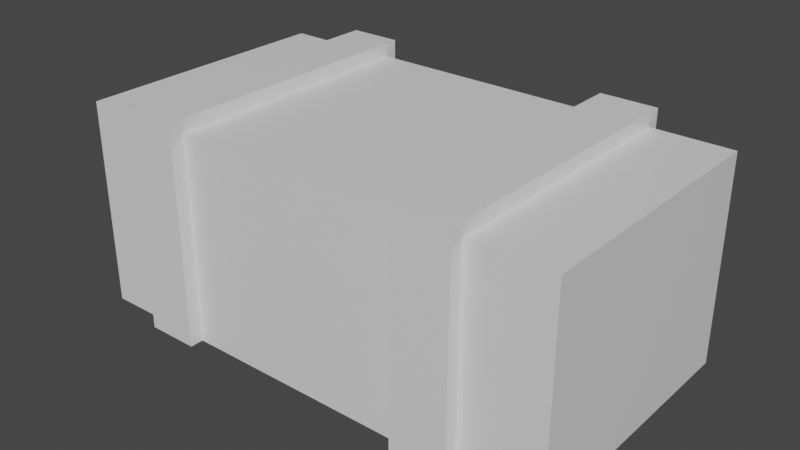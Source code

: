 # Source: Crate.blend  (saved by Blender 2.80.75; exported with 4.5.12 LTS)
import bpy
from mathutils import Matrix  # noqa: F401  (used for matrix-valued properties, if any)

bpy.ops.wm.read_factory_settings(use_empty=True)
scene = bpy.context.scene
scene.name = 'Scene'

# ---- collections
col_collection = bpy.data.collections.new('Collection'); scene.collection.children.link(col_collection)

# ---- materials (node trees are filled in below, after node groups)
mat_material = bpy.data.materials.new('Material')
mat_material.alpha_threshold = 0.0
mat_material.use_transparent_shadow = False
mat_material.line_color = (0.0, 0.0, 0.0, 1.0)

# ---- material node trees
mat_material.use_nodes = True; mat_material.node_tree.nodes.clear()
_N = mat_material.node_tree.nodes; _L = mat_material.node_tree.links
n0 = _N.new('ShaderNodeOutputMaterial'); n0.name = 'Material Output'; n0.location = (300, 300)
n1 = _N.new('ShaderNodeBsdfPrincipled'); n1.name = 'Principled BSDF'; n1.location = (10, 300)
n1.distribution = 'GGX'
n1.subsurface_method = 'BURLEY'
n1.inputs[2].default_value = 0.4
n1.inputs[3].default_value = 1.45
n1.inputs[27].default_value = (0.0, 0.0, 0.0, 1.0)
n1.inputs[28].default_value = 1.0
_L.new(n1.outputs[0], n0.inputs[0])
n0.is_active_output = True

# ---- world
world_world = bpy.data.worlds.new('World'); scene.world = world_world
world_world.use_nodes = True; world_world.node_tree.nodes.clear()
_N = world_world.node_tree.nodes; _L = world_world.node_tree.links
n0 = _N.new('ShaderNodeOutputWorld'); n0.name = 'World Output'; n0.location = (300, 300)
n1 = _N.new('ShaderNodeBackground'); n1.name = 'Background'; n1.location = (10, 300)
n1.inputs[0].default_value = (0.05088, 0.05088, 0.05088, 1.0)
_L.new(n1.outputs[0], n0.inputs[0])
n0.is_active_output = True
world_world.color = (0.05088, 0.05088, 0.05088)
world_world.use_sun_shadow = False
world_world.sun_shadow_jitter_overblur = 0.0

# ---- meshes
me_cube = bpy.data.meshes.new('Cube')
me_cube.from_pydata([(1.0, 1.0, 1.0), (1.0, 1.0, -1.0), (1.0, -1.0, 1.0), (1.0, -1.0, -1.0), (-1.0, 1.0, 1.0), (-1.0, 1.0, -1.0), (-1.0, -1.0, 1.0), (-1.0, -1.0, -1.0), (-0.7306, 1.0, -1.0), (-0.7306, -1.0, 1.0), (-0.7306, -1.0, -1.0), (-0.7306, 1.0, 1.0), (-0.5186, -1.0, -1.0), (-0.5186, 1.0, 1.0), (-0.5186, 1.0, -1.0), (-0.5186, -1.0, 1.0), (0.6738, -1.0, -1.0), (0.6738, 1.0, 1.0), (0.6738, 1.0, -1.0), (0.6738, -1.0, 1.0), (0.4442, 1.0, -1.0), (0.4442, -1.0, 1.0), (0.4442, -1.0, -1.0), (0.4442, 1.0, 1.0), (-0.5186, -1.0, 1.13), (-0.7306, -1.0, 1.13), (-0.7306, 1.0, 1.13), (-0.5186, 1.0, 1.13), (0.4442, 1.0, 1.13), (0.6738, 1.0, 1.13), (0.6738, -1.0, 1.13), (0.4442, -1.0, 1.13), (-0.5186, 1.102, -1.0), (-0.7306, 1.102, -1.0), (-0.7306, 1.102, 1.0), (-0.5186, 1.102, 1.0), (0.4442, 1.102, 1.0), (0.6738, 1.102, 1.0), (0.6738, 1.102, -1.0), (0.4442, 1.102, -1.0), (-0.5186, -1.102, 1.0), (-0.7306, -1.102, 1.0), (-0.7306, -1.102, -1.0), (-0.5186, -1.102, -1.0), (0.4442, -1.102, -1.0), (0.6738, -1.102, -1.0), (0.6738, -1.102, 1.0), (0.4442, -1.102, 1.0), (0.6738, -1.0, 1.13), (0.4442, -1.0, 1.13), (0.6738, -1.102, 1.13), (0.4442, -1.102, 1.13), (-0.5186, -1.0, 1.13), (-0.7306, -1.0, 1.13), (-0.5186, -1.102, 1.13), (-0.7306, -1.102, 1.13), (-0.7306, 1.0, 1.13), (-0.5186, 1.0, 1.13), (0.4442, 1.0, 1.13), (0.6738, 1.0, 1.13), (-0.7306, 1.102, 1.13), (-0.5186, 1.102, 1.13), (0.4442, 1.102, 1.13), (0.6738, 1.102, 1.13)], [], [(11, 4, 6, 9), (10, 9, 6, 7), (7, 6, 4, 5), (18, 1, 3, 16), (1, 0, 2, 3), (18, 17, 0, 1), (5, 4, 11, 8), (5, 8, 10, 7), (22, 16, 45, 44), (13, 11, 26, 27), (23, 13, 15, 21), (22, 21, 15, 12), (21, 22, 44, 47, 51, 49), (8, 14, 12, 10), (3, 2, 19, 16), (0, 17, 19, 2), (17, 18, 38, 37, 63, 59), (20, 18, 16, 22), (14, 20, 22, 12), (14, 13, 23, 20), (23, 21, 31, 28), (27, 26, 25, 24), (29, 28, 31, 30), (11, 9, 25, 26), (21, 19, 30, 31), (9, 15, 24, 25), (15, 13, 27, 24), (19, 17, 29, 30), (17, 23, 28, 29), (8, 11, 56, 60, 34, 33), (20, 23, 58, 62, 36, 39), (35, 61, 57, 13, 14, 32), (18, 20, 39, 38), (39, 36, 62, 63, 37, 38), (14, 8, 33, 32), (19, 21, 49, 48), (15, 9, 53, 52), (16, 19, 48, 50, 46, 45), (10, 12, 43, 42), (33, 34, 60, 61, 35, 32), (9, 10, 42, 41, 55, 53), (48, 49, 51, 50), (52, 53, 55, 54), (56, 57, 61, 60), (58, 59, 63, 62), (23, 17, 59, 58), (11, 13, 57, 56), (45, 46, 50, 51, 47, 44), (43, 40, 54, 55, 41, 42), (12, 15, 52, 54, 40, 43)])
_uv = me_cube.uv_layers.new(name='UVMap')
_uv.uv.foreach_set('vector', [0.5913, 0.0, 0.625, 0.0, 0.625, 0.25, 0.5913, 0.25, 0.375, 0.4663, 0.625, 0.4663, 0.625, 0.5, 0.375, 0.5, 0.375, 0.5, 0.625, 0.5, 0.625, 0.75, 0.375, 0.75, 0.5842, 0.75, 0.625, 0.75, 0.625, 1.0, 0.5842, 1.0, 0.125, 0.5, 0.375, 0.5, 0.375, 0.75, 0.125, 0.75, 0.625, 0.7092, 0.875, 0.7092, 0.875, 0.75, 0.625, 0.75, 0.625, 0.5, 0.875, 0.5, 0.875, 0.5337, 0.625, 0.5337, 0.375, 0.75, 0.4087, 0.75, 0.4087, 1.0, 0.375, 1.0, 0.5555, 1.0, 0.5842, 1.0, 0.5842, 1.0, 0.5555, 1.0, 0.875, 0.5602, 0.875, 0.5337, 0.875, 0.5337, 0.875, 0.5602, 0.4445, 0.0, 0.5648, 0.0, 0.5648, 0.25, 0.4445, 0.25, 0.375, 0.3195, 0.625, 0.3195, 0.625, 0.4398, 0.375, 0.4398, 0.625, 0.3195, 0.375, 0.3195, 0.375, 0.3195, 0.625, 0.3195, 0.625, 0.3195, 0.625, 0.3195, 0.4087, 0.75, 0.4352, 0.75, 0.4352, 1.0, 0.4087, 1.0, 0.375, 0.25, 0.625, 0.25, 0.625, 0.2908, 0.375, 0.2908, 0.375, 0.0, 0.4158, 0.0, 0.4158, 0.25, 0.375, 0.25, 0.875, 0.7092, 0.625, 0.7092, 0.625, 0.7092, 0.875, 0.7092, 0.875, 0.7092, 0.875, 0.7092, 0.5555, 0.75, 0.5842, 0.75, 0.5842, 1.0, 0.5555, 1.0, 0.4352, 0.75, 0.5555, 0.75, 0.5555, 1.0, 0.4352, 1.0, 0.625, 0.5602, 0.875, 0.5602, 0.875, 0.6805, 0.625, 0.6805, 0.4445, 0.0, 0.4445, 0.25, 0.4445, 0.25, 0.4445, 0.0, 0.5648, 0.0, 0.5913, 0.0, 0.5913, 0.25, 0.5648, 0.25, 0.4158, 0.0, 0.4445, 0.0, 0.4445, 0.25, 0.4158, 0.25, 0.5913, 0.0, 0.5913, 0.25, 0.5913, 0.25, 0.5913, 0.0, 0.625, 0.3195, 0.625, 0.2908, 0.625, 0.2908, 0.625, 0.3195, 0.625, 0.4663, 0.625, 0.4398, 0.625, 0.4398, 0.625, 0.4663, 0.5648, 0.25, 0.5648, 0.0, 0.5648, 0.0, 0.5648, 0.25, 0.4158, 0.25, 0.4158, 0.0, 0.4158, 0.0, 0.4158, 0.25, 0.875, 0.7092, 0.875, 0.6805, 0.875, 0.6805, 0.875, 0.7092, 0.625, 0.5337, 0.875, 0.5337, 0.875, 0.5337, 0.875, 0.5337, 0.875, 0.5337, 0.625, 0.5337, 0.625, 0.6805, 0.875, 0.6805, 0.875, 0.6805, 0.875, 0.6805, 0.875, 0.6805, 0.625, 0.6805, 0.875, 0.5602, 0.875, 0.5602, 0.875, 0.5602, 0.875, 0.5602, 0.625, 0.5602, 0.625, 0.5602, 0.5842, 0.75, 0.5555, 0.75, 0.5555, 0.75, 0.5842, 0.75, 0.625, 0.6805, 0.875, 0.6805, 0.875, 0.6805, 0.875, 0.7092, 0.875, 0.7092, 0.625, 0.7092, 0.4352, 0.75, 0.4087, 0.75, 0.4087, 0.75, 0.4352, 0.75, 0.625, 0.2908, 0.625, 0.3195, 0.625, 0.3195, 0.625, 0.2908, 0.625, 0.4398, 0.625, 0.4663, 0.625, 0.4663, 0.625, 0.4398, 0.375, 0.2908, 0.625, 0.2908, 0.625, 0.2908, 0.625, 0.2908, 0.625, 0.2908, 0.375, 0.2908, 0.4087, 1.0, 0.4352, 1.0, 0.4352, 1.0, 0.4087, 1.0, 0.625, 0.5337, 0.875, 0.5337, 0.875, 0.5337, 0.875, 0.5602, 0.875, 0.5602, 0.625, 0.5602, 0.625, 0.4663, 0.375, 0.4663, 0.375, 0.4663, 0.625, 0.4663, 0.625, 0.4663, 0.625, 0.4663, 0.625, 0.2908, 0.625, 0.3195, 0.625, 0.3195, 0.625, 0.2908, 0.625, 0.4398, 0.625, 0.4663, 0.625, 0.4663, 0.625, 0.4398, 0.875, 0.5337, 0.875, 0.5602, 0.875, 0.5602, 0.875, 0.5337, 0.875, 0.6805, 0.875, 0.7092, 0.875, 0.7092, 0.875, 0.6805, 0.875, 0.6805, 0.875, 0.7092, 0.875, 0.7092, 0.875, 0.6805, 0.875, 0.5337, 0.875, 0.5602, 0.875, 0.5602, 0.875, 0.5337, 0.375, 0.2908, 0.625, 0.2908, 0.625, 0.2908, 0.625, 0.3195, 0.625, 0.3195, 0.375, 0.3195, 0.375, 0.4398, 0.625, 0.4398, 0.625, 0.4398, 0.625, 0.4663, 0.625, 0.4663, 0.375, 0.4663, 0.375, 0.4398, 0.625, 0.4398, 0.625, 0.4398, 0.625, 0.4398, 0.625, 0.4398, 0.375, 0.4398])
me_cube.materials.append(mat_material)
me_cube.use_remesh_preserve_volume = False
me_cube.use_remesh_preserve_attributes = False
me_cube.use_mirror_vertex_groups = False
me_cube.update()

# ---- objects
ob_cube = bpy.data.objects.new('Cube', me_cube)

# ---- transforms, parenting, visibility, modifiers, constraints
ob_cube.location = (-0.6625, 0.3464, 3.641)
ob_cube.scale = (2.39, 1.28, 1.0)
ob_cube.lock_rotations_4d = False
ob_cube.empty_display_type = 'ARROWS'
ob_cube.lineart.crease_threshold = 0.0

# ---- collection membership
col_collection.objects.link(ob_cube)

# ---- scene / render settings (as saved in the file)
scene.frame_start = 1; scene.frame_end = 250; scene.frame_set(1)
scene.render.engine = 'BLENDER_EEVEE_NEXT'
scene.cycles.use_denoising = False
scene.cycles.samples = 128
scene.cycles.sampling_pattern = 'TABULATED_SOBOL'
scene.cycles.use_adaptive_sampling = False
scene.cycles.use_light_tree = False
scene.view_settings.view_transform = 'Filmic'
bpy.context.view_layer.update()

# ---- added for rendering (the .blend has no active camera and no usable light): camera, sun
cam_auto = bpy.data.cameras.new('AutoCamera')
cam_auto.lens = 50.0
cam_auto.sensor_width = 36.0
cam_auto.clip_end = 1000.0
ob_auto_camera = bpy.data.objects.new('AutoCamera', cam_auto)
scene.collection.objects.link(ob_auto_camera)
ob_auto_camera.location = (4.83757, -6.25367, 8.10648)
ob_auto_camera.rotation_euler = (1.09748, -7.21219e-08, 0.694738)
scene.camera = ob_auto_camera
light_auto_sun = bpy.data.lights.new('AutoSun', 'SUN')
light_auto_sun.energy = 3.0
light_auto_sun.angle = 0.0523599
ob_auto_sun = bpy.data.objects.new('AutoSun', light_auto_sun)
scene.collection.objects.link(ob_auto_sun)
ob_auto_sun.rotation_euler = (0.872665, 0.174533, 0.523599)
bpy.context.view_layer.update()
